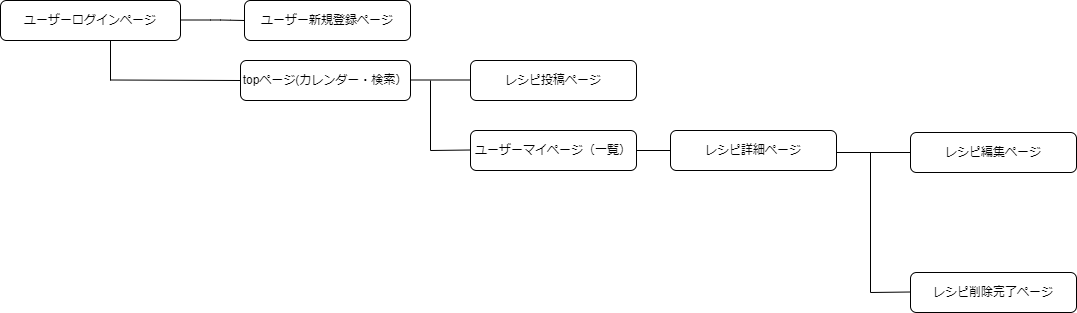

The diagram above was exported from draw.io. Its source (the exported page's mxGraphModel, read from the mxfile embedded in the PNG):
<mxGraphModel dx="906" dy="547" grid="1" gridSize="10" guides="1" tooltips="1" connect="1" arrows="1" fold="1" page="1" pageScale="1" pageWidth="827" pageHeight="1169" math="0" shadow="0">
  <root>
    <mxCell id="0" />
    <mxCell id="1" parent="0" />
    <mxCell id="2" value="ユーザーログインページ" style="rounded=1;whiteSpace=wrap;html=1;" parent="1" vertex="1">
      <mxGeometry x="50" y="40" width="180" height="40" as="geometry" />
    </mxCell>
    <mxCell id="3" value="ユーザー新規登録ページ" style="rounded=1;whiteSpace=wrap;html=1;" parent="1" vertex="1">
      <mxGeometry x="294" y="40" width="166" height="40" as="geometry" />
    </mxCell>
    <mxCell id="6" value="レシピ投稿ページ" style="rounded=1;whiteSpace=wrap;html=1;" parent="1" vertex="1">
      <mxGeometry x="520" y="100" width="166" height="40" as="geometry" />
    </mxCell>
    <mxCell id="12" value="" style="endArrow=none;html=1;entryX=0;entryY=0.5;entryDx=0;entryDy=0;" parent="1" target="3" edge="1">
      <mxGeometry width="50" height="50" relative="1" as="geometry">
        <mxPoint x="230" y="59.5" as="sourcePoint" />
        <mxPoint x="290" y="60" as="targetPoint" />
        <Array as="points">
          <mxPoint x="270" y="59.5" />
        </Array>
      </mxGeometry>
    </mxCell>
    <mxCell id="13" value="" style="endArrow=none;html=1;" parent="1" edge="1">
      <mxGeometry width="50" height="50" relative="1" as="geometry">
        <mxPoint x="160" y="120" as="sourcePoint" />
        <mxPoint x="160" y="80" as="targetPoint" />
      </mxGeometry>
    </mxCell>
    <mxCell id="18" value="&lt;div&gt;&lt;br&gt;&lt;/div&gt;&lt;div&gt;ユーザーマイページ（一覧）&lt;/div&gt;&lt;div&gt;&lt;br&gt;&lt;/div&gt;" style="rounded=1;whiteSpace=wrap;html=1;" parent="1" vertex="1">
      <mxGeometry x="520" y="170" width="166" height="40" as="geometry" />
    </mxCell>
    <mxCell id="20" value="レシピ削除完了ページ" style="rounded=1;whiteSpace=wrap;html=1;" parent="1" vertex="1">
      <mxGeometry x="960" y="312" width="166" height="40" as="geometry" />
    </mxCell>
    <mxCell id="21" value="レシピ編集ページ" style="rounded=1;whiteSpace=wrap;html=1;" parent="1" vertex="1">
      <mxGeometry x="960" y="172" width="166" height="40" as="geometry" />
    </mxCell>
    <mxCell id="24" value="&lt;div&gt;topページ(カレンダー・検索）&lt;/div&gt;" style="rounded=1;whiteSpace=wrap;html=1;" parent="1" vertex="1">
      <mxGeometry x="290" y="100" width="170" height="40" as="geometry" />
    </mxCell>
    <mxCell id="26" value="" style="endArrow=none;html=1;entryX=0;entryY=0.5;entryDx=0;entryDy=0;" parent="1" target="24" edge="1">
      <mxGeometry width="50" height="50" relative="1" as="geometry">
        <mxPoint x="160" y="119.5" as="sourcePoint" />
        <mxPoint x="240" y="119.5" as="targetPoint" />
      </mxGeometry>
    </mxCell>
    <mxCell id="27" value="" style="endArrow=none;html=1;" parent="1" edge="1">
      <mxGeometry width="50" height="50" relative="1" as="geometry">
        <mxPoint x="460" y="119.5" as="sourcePoint" />
        <mxPoint x="520" y="119.5" as="targetPoint" />
      </mxGeometry>
    </mxCell>
    <mxCell id="28" value="" style="endArrow=none;html=1;" parent="1" edge="1">
      <mxGeometry width="50" height="50" relative="1" as="geometry">
        <mxPoint x="480" y="190" as="sourcePoint" />
        <mxPoint x="520" y="189.5" as="targetPoint" />
      </mxGeometry>
    </mxCell>
    <mxCell id="30" value="" style="endArrow=none;html=1;" parent="1" edge="1">
      <mxGeometry width="50" height="50" relative="1" as="geometry">
        <mxPoint x="480" y="190" as="sourcePoint" />
        <mxPoint x="480" y="120" as="targetPoint" />
      </mxGeometry>
    </mxCell>
    <mxCell id="35" value="レシピ詳細ページ" style="rounded=1;whiteSpace=wrap;html=1;" parent="1" vertex="1">
      <mxGeometry x="720" y="170" width="166" height="40" as="geometry" />
    </mxCell>
    <mxCell id="39" value="" style="endArrow=none;html=1;entryX=0;entryY=0.5;entryDx=0;entryDy=0;" parent="1" target="21" edge="1">
      <mxGeometry width="50" height="50" relative="1" as="geometry">
        <mxPoint x="886" y="192" as="sourcePoint" />
        <mxPoint x="920" y="192" as="targetPoint" />
      </mxGeometry>
    </mxCell>
    <mxCell id="40" value="" style="endArrow=none;html=1;" parent="1" edge="1">
      <mxGeometry width="50" height="50" relative="1" as="geometry">
        <mxPoint x="920" y="332" as="sourcePoint" />
        <mxPoint x="960" y="331.5" as="targetPoint" />
      </mxGeometry>
    </mxCell>
    <mxCell id="42" value="" style="endArrow=none;html=1;" parent="1" edge="1">
      <mxGeometry width="50" height="50" relative="1" as="geometry">
        <mxPoint x="920" y="332" as="sourcePoint" />
        <mxPoint x="920" y="192" as="targetPoint" />
      </mxGeometry>
    </mxCell>
    <mxCell id="46" value="" style="endArrow=none;html=1;" edge="1" parent="1">
      <mxGeometry width="50" height="50" relative="1" as="geometry">
        <mxPoint x="686" y="190" as="sourcePoint" />
        <mxPoint x="720" y="190" as="targetPoint" />
      </mxGeometry>
    </mxCell>
  </root>
</mxGraphModel>